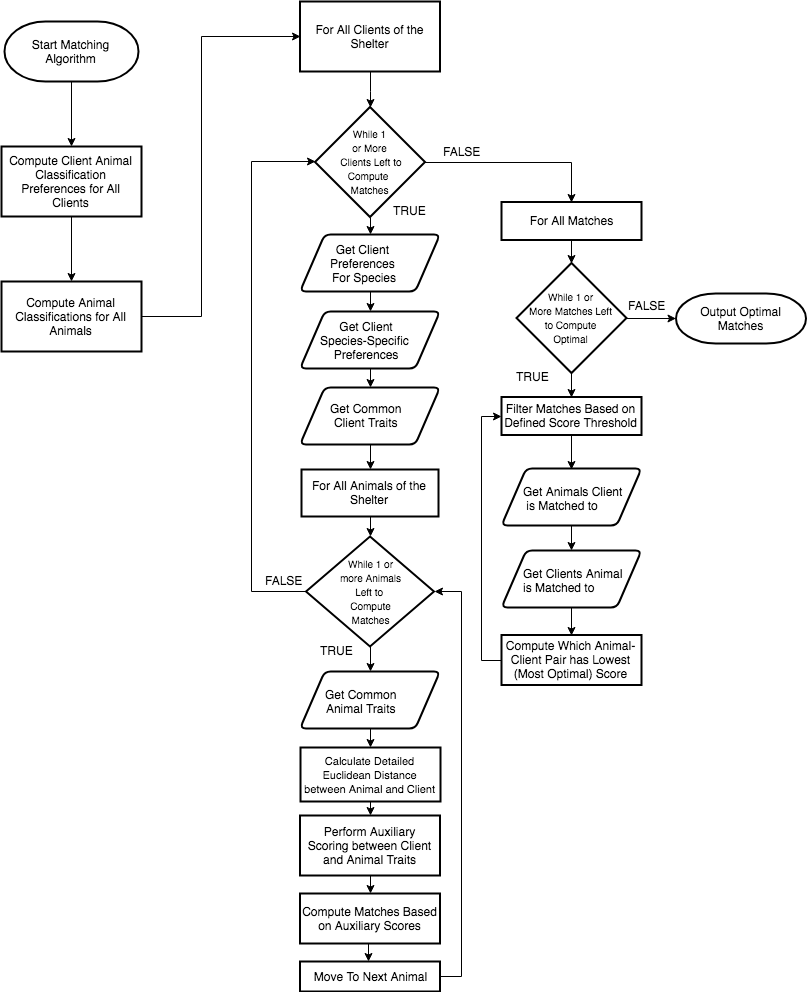

The diagram above was exported from draw.io. Its source (the exported page's mxGraphModel, read from the mxfile embedded in the PNG):
<mxGraphModel dx="817" dy="460" grid="1" gridSize="10" guides="1" tooltips="1" connect="1" arrows="1" fold="1" page="1" pageScale="1" pageWidth="850" pageHeight="1100" math="0" shadow="0">
  <root>
    <mxCell id="0" />
    <mxCell id="1" parent="0" />
    <mxCell id="0yHwtzi5fDyQcoNiCHOc-40" style="edgeStyle=orthogonalEdgeStyle;rounded=0;orthogonalLoop=1;jettySize=auto;html=1;exitX=0.5;exitY=1;exitDx=0;exitDy=0;entryX=0.5;entryY=0;entryDx=0;entryDy=0;" edge="1" parent="1" source="0yHwtzi5fDyQcoNiCHOc-34" target="0yHwtzi5fDyQcoNiCHOc-29">
      <mxGeometry relative="1" as="geometry" />
    </mxCell>
    <mxCell id="0yHwtzi5fDyQcoNiCHOc-34" value="" style="verticalLabelPosition=bottom;verticalAlign=top;html=1;strokeWidth=2;shape=parallelogram;perimeter=parallelogramPerimeter;whiteSpace=wrap;rounded=1;arcSize=12;size=0.1763085399449036;shadow=0;glass=0;comic=0;fillColor=none;" vertex="1" parent="1">
      <mxGeometry x="328.5" y="243" width="140" height="57" as="geometry" />
    </mxCell>
    <mxCell id="0yHwtzi5fDyQcoNiCHOc-38" style="edgeStyle=orthogonalEdgeStyle;rounded=0;orthogonalLoop=1;jettySize=auto;html=1;exitX=0.5;exitY=1;exitDx=0;exitDy=0;entryX=0.5;entryY=0;entryDx=0;entryDy=0;" edge="1" parent="1" source="0yHwtzi5fDyQcoNiCHOc-29" target="0yHwtzi5fDyQcoNiCHOc-32">
      <mxGeometry relative="1" as="geometry" />
    </mxCell>
    <mxCell id="0yHwtzi5fDyQcoNiCHOc-29" value="" style="verticalLabelPosition=bottom;verticalAlign=top;html=1;strokeWidth=2;shape=parallelogram;perimeter=parallelogramPerimeter;whiteSpace=wrap;rounded=1;arcSize=12;size=0.1763085399449036;shadow=0;glass=0;comic=0;fillColor=none;" vertex="1" parent="1">
      <mxGeometry x="328.5" y="320" width="140" height="57" as="geometry" />
    </mxCell>
    <mxCell id="5kpf-01tb3tntMo_4Sw0-10" style="edgeStyle=orthogonalEdgeStyle;rounded=0;orthogonalLoop=1;jettySize=auto;html=1;entryX=0.5;entryY=0;entryDx=0;entryDy=0;" parent="1" source="5kpf-01tb3tntMo_4Sw0-6" target="5kpf-01tb3tntMo_4Sw0-9" edge="1">
      <mxGeometry relative="1" as="geometry" />
    </mxCell>
    <mxCell id="5kpf-01tb3tntMo_4Sw0-6" value="&lt;div&gt;Start Matching Algorithm&lt;/div&gt;" style="strokeWidth=2;html=1;shape=mxgraph.flowchart.terminator;whiteSpace=wrap;shadow=0;glass=0;comic=0;" parent="1" vertex="1">
      <mxGeometry x="33" y="30" width="134" height="60" as="geometry" />
    </mxCell>
    <mxCell id="5kpf-01tb3tntMo_4Sw0-67" style="edgeStyle=orthogonalEdgeStyle;rounded=0;orthogonalLoop=1;jettySize=auto;html=1;entryX=0;entryY=0.5;entryDx=0;entryDy=0;entryPerimeter=0;startArrow=none;startFill=0;endArrow=classic;endFill=1;strokeWidth=1;exitX=0;exitY=0.5;exitDx=0;exitDy=0;exitPerimeter=0;jumpSize=0;" parent="1" source="5kpf-01tb3tntMo_4Sw0-7" edge="1">
      <mxGeometry relative="1" as="geometry">
        <Array as="points">
          <mxPoint x="280" y="600" />
          <mxPoint x="280" y="170" />
        </Array>
        <mxPoint x="341.5" y="638" as="sourcePoint" />
        <mxPoint x="344" y="170" as="targetPoint" />
      </mxGeometry>
    </mxCell>
    <mxCell id="0yHwtzi5fDyQcoNiCHOc-47" style="edgeStyle=orthogonalEdgeStyle;rounded=0;orthogonalLoop=1;jettySize=auto;html=1;exitX=0.5;exitY=1;exitDx=0;exitDy=0;exitPerimeter=0;entryX=0.5;entryY=0;entryDx=0;entryDy=0;" edge="1" parent="1" source="5kpf-01tb3tntMo_4Sw0-7" target="0yHwtzi5fDyQcoNiCHOc-45">
      <mxGeometry relative="1" as="geometry" />
    </mxCell>
    <mxCell id="5kpf-01tb3tntMo_4Sw0-7" value="&lt;font style=&quot;font-size: 10px&quot;&gt;While 1 or&lt;br&gt;more Animals&lt;br&gt;Left to&amp;nbsp;&lt;br&gt;Compute&lt;br&gt;Matches&lt;/font&gt;&lt;br&gt;" style="strokeWidth=2;html=1;shape=mxgraph.flowchart.decision;whiteSpace=wrap;shadow=0;glass=0;comic=0;" parent="1" vertex="1">
      <mxGeometry x="334.5" y="545" width="128" height="110" as="geometry" />
    </mxCell>
    <mxCell id="5kpf-01tb3tntMo_4Sw0-12" style="edgeStyle=orthogonalEdgeStyle;rounded=0;orthogonalLoop=1;jettySize=auto;html=1;entryX=0.5;entryY=0;entryDx=0;entryDy=0;" parent="1" source="5kpf-01tb3tntMo_4Sw0-9" target="5kpf-01tb3tntMo_4Sw0-11" edge="1">
      <mxGeometry relative="1" as="geometry" />
    </mxCell>
    <mxCell id="5kpf-01tb3tntMo_4Sw0-9" value="Compute Client Animal Classification Preferences for All Clients" style="rounded=0;whiteSpace=wrap;html=1;shadow=0;glass=0;comic=0;strokeWidth=2;" parent="1" vertex="1">
      <mxGeometry x="30" y="155" width="140" height="70" as="geometry" />
    </mxCell>
    <mxCell id="5kpf-01tb3tntMo_4Sw0-81" style="edgeStyle=orthogonalEdgeStyle;rounded=0;orthogonalLoop=1;jettySize=auto;html=1;entryX=0;entryY=0.5;entryDx=0;entryDy=0;startArrow=none;startFill=0;endArrow=classic;endFill=1;strokeWidth=1;" parent="1" source="5kpf-01tb3tntMo_4Sw0-11" target="5kpf-01tb3tntMo_4Sw0-44" edge="1">
      <mxGeometry relative="1" as="geometry">
        <Array as="points">
          <mxPoint x="230" y="325" />
          <mxPoint x="230" y="45" />
        </Array>
      </mxGeometry>
    </mxCell>
    <mxCell id="5kpf-01tb3tntMo_4Sw0-11" value="&lt;div&gt;Compute Animal Classifications for All Animals&lt;/div&gt;" style="rounded=0;whiteSpace=wrap;html=1;shadow=0;glass=0;comic=0;strokeWidth=2;" parent="1" vertex="1">
      <mxGeometry x="30" y="290" width="140" height="70" as="geometry" />
    </mxCell>
    <mxCell id="0yHwtzi5fDyQcoNiCHOc-51" style="edgeStyle=orthogonalEdgeStyle;rounded=0;orthogonalLoop=1;jettySize=auto;html=1;exitX=0.5;exitY=1;exitDx=0;exitDy=0;entryX=0.5;entryY=0;entryDx=0;entryDy=0;" edge="1" parent="1" source="5kpf-01tb3tntMo_4Sw0-16" target="5kpf-01tb3tntMo_4Sw0-70">
      <mxGeometry relative="1" as="geometry" />
    </mxCell>
    <mxCell id="5kpf-01tb3tntMo_4Sw0-16" value="Perform Auxiliary Scoring between Client and Animal Traits&lt;br&gt;" style="rounded=0;whiteSpace=wrap;html=1;shadow=0;glass=0;comic=0;strokeWidth=2;" parent="1" vertex="1">
      <mxGeometry x="328.5" y="824" width="140" height="60" as="geometry" />
    </mxCell>
    <mxCell id="5kpf-01tb3tntMo_4Sw0-24" value="&lt;div align=&quot;center&quot;&gt;Get Client &lt;br&gt;&lt;/div&gt;&lt;div align=&quot;center&quot;&gt;Preferences &lt;br&gt;&lt;/div&gt;&lt;div align=&quot;center&quot;&gt;For Species&lt;br&gt;&lt;/div&gt;" style="text;html=1;resizable=0;points=[];autosize=1;align=left;verticalAlign=top;spacingTop=-4;" parent="1" vertex="1">
      <mxGeometry x="356.5" y="248.5" width="90" height="40" as="geometry" />
    </mxCell>
    <mxCell id="0yHwtzi5fDyQcoNiCHOc-44" style="edgeStyle=orthogonalEdgeStyle;rounded=0;orthogonalLoop=1;jettySize=auto;html=1;exitX=0.5;exitY=1;exitDx=0;exitDy=0;entryX=0.5;entryY=0;entryDx=0;entryDy=0;entryPerimeter=0;" edge="1" parent="1" source="5kpf-01tb3tntMo_4Sw0-35" target="5kpf-01tb3tntMo_4Sw0-7">
      <mxGeometry relative="1" as="geometry" />
    </mxCell>
    <mxCell id="5kpf-01tb3tntMo_4Sw0-35" value="For All Animals of the Shelter" style="rounded=0;whiteSpace=wrap;html=1;shadow=0;glass=0;comic=0;strokeWidth=2;" parent="1" vertex="1">
      <mxGeometry x="330" y="478" width="137" height="47" as="geometry" />
    </mxCell>
    <mxCell id="5kpf-01tb3tntMo_4Sw0-80" style="edgeStyle=orthogonalEdgeStyle;rounded=0;orthogonalLoop=1;jettySize=auto;html=1;entryX=0.5;entryY=0;entryDx=0;entryDy=0;entryPerimeter=0;startArrow=none;startFill=0;endArrow=classic;endFill=1;strokeWidth=1;" parent="1" source="5kpf-01tb3tntMo_4Sw0-44" target="5kpf-01tb3tntMo_4Sw0-54" edge="1">
      <mxGeometry relative="1" as="geometry" />
    </mxCell>
    <mxCell id="5kpf-01tb3tntMo_4Sw0-44" value="For All Clients of the Shelter" style="rounded=0;whiteSpace=wrap;html=1;shadow=0;glass=0;comic=0;strokeWidth=2;fillColor=none;" parent="1" vertex="1">
      <mxGeometry x="328.5" y="10" width="140" height="70" as="geometry" />
    </mxCell>
    <mxCell id="5kpf-01tb3tntMo_4Sw0-57" style="edgeStyle=orthogonalEdgeStyle;rounded=0;orthogonalLoop=1;jettySize=auto;html=1;startArrow=none;startFill=0;endArrow=classic;endFill=1;strokeWidth=1;entryX=0.5;entryY=0;entryDx=0;entryDy=0;" parent="1" source="5kpf-01tb3tntMo_4Sw0-54" target="5kpf-01tb3tntMo_4Sw0-73" edge="1">
      <mxGeometry relative="1" as="geometry">
        <mxPoint x="739.5" y="964" as="targetPoint" />
      </mxGeometry>
    </mxCell>
    <mxCell id="0yHwtzi5fDyQcoNiCHOc-39" style="edgeStyle=orthogonalEdgeStyle;rounded=0;orthogonalLoop=1;jettySize=auto;html=1;exitX=0.5;exitY=1;exitDx=0;exitDy=0;exitPerimeter=0;entryX=0.5;entryY=0;entryDx=0;entryDy=0;" edge="1" parent="1" source="5kpf-01tb3tntMo_4Sw0-54" target="0yHwtzi5fDyQcoNiCHOc-34">
      <mxGeometry relative="1" as="geometry" />
    </mxCell>
    <mxCell id="5kpf-01tb3tntMo_4Sw0-54" value="&lt;font style=&quot;font-size: 10px&quot;&gt;&amp;nbsp;While 1 &lt;br&gt;or More&lt;br&gt;&amp;nbsp;Clients Left to Compute &lt;br&gt;Matches &lt;/font&gt;" style="strokeWidth=2;html=1;shape=mxgraph.flowchart.decision;whiteSpace=wrap;shadow=0;glass=0;comic=0;" parent="1" vertex="1">
      <mxGeometry x="343.5" y="115.5" width="110" height="110" as="geometry" />
    </mxCell>
    <mxCell id="5kpf-01tb3tntMo_4Sw0-60" value="&lt;div&gt;TRUE&lt;/div&gt;&lt;div&gt;&lt;br&gt;&lt;/div&gt;" style="text;html=1;resizable=0;points=[];autosize=1;align=left;verticalAlign=top;spacingTop=-4;" parent="1" vertex="1">
      <mxGeometry x="419.5" y="210" width="50" height="30" as="geometry" />
    </mxCell>
    <mxCell id="5kpf-01tb3tntMo_4Sw0-61" value="FALSE" style="text;html=1;resizable=0;points=[];autosize=1;align=left;verticalAlign=top;spacingTop=-4;" parent="1" vertex="1">
      <mxGeometry x="469.5" y="150.5" width="50" height="20" as="geometry" />
    </mxCell>
    <mxCell id="5kpf-01tb3tntMo_4Sw0-63" value="TRUE" style="text;html=1;resizable=0;points=[];autosize=1;align=left;verticalAlign=top;spacingTop=-4;" parent="1" vertex="1">
      <mxGeometry x="347" y="650" width="50" height="20" as="geometry" />
    </mxCell>
    <mxCell id="5kpf-01tb3tntMo_4Sw0-64" value="FALSE" style="text;html=1;resizable=0;points=[];autosize=1;align=left;verticalAlign=top;spacingTop=-4;" parent="1" vertex="1">
      <mxGeometry x="292" y="580" width="50" height="20" as="geometry" />
    </mxCell>
    <mxCell id="0yHwtzi5fDyQcoNiCHOc-52" style="edgeStyle=orthogonalEdgeStyle;rounded=0;orthogonalLoop=1;jettySize=auto;html=1;exitX=0.5;exitY=1;exitDx=0;exitDy=0;entryX=0.5;entryY=0;entryDx=0;entryDy=0;" edge="1" parent="1" source="5kpf-01tb3tntMo_4Sw0-70">
      <mxGeometry relative="1" as="geometry">
        <mxPoint x="397" y="970" as="targetPoint" />
      </mxGeometry>
    </mxCell>
    <mxCell id="5kpf-01tb3tntMo_4Sw0-70" value="Compute Matches Based on Auxiliary Scores" style="rounded=0;whiteSpace=wrap;html=1;shadow=0;glass=0;comic=0;strokeWidth=2;" parent="1" vertex="1">
      <mxGeometry x="328.5" y="902" width="140" height="50" as="geometry" />
    </mxCell>
    <mxCell id="0yHwtzi5fDyQcoNiCHOc-63" style="edgeStyle=orthogonalEdgeStyle;rounded=0;jumpSize=0;orthogonalLoop=1;jettySize=auto;html=1;exitX=0.5;exitY=1;exitDx=0;exitDy=0;entryX=0.5;entryY=0;entryDx=0;entryDy=0;entryPerimeter=0;strokeWidth=1;" edge="1" parent="1" source="5kpf-01tb3tntMo_4Sw0-73" target="0yHwtzi5fDyQcoNiCHOc-58">
      <mxGeometry relative="1" as="geometry" />
    </mxCell>
    <mxCell id="5kpf-01tb3tntMo_4Sw0-73" value="For All Matches" style="rounded=0;whiteSpace=wrap;html=1;shadow=0;glass=0;comic=0;strokeWidth=2;fillColor=none;" parent="1" vertex="1">
      <mxGeometry x="530" y="210.5" width="140" height="38" as="geometry" />
    </mxCell>
    <mxCell id="5kpf-01tb3tntMo_4Sw0-76" value="&lt;div&gt;Output Optimal Matches&lt;/div&gt;" style="strokeWidth=2;html=1;shape=mxgraph.flowchart.terminator;whiteSpace=wrap;shadow=0;glass=0;comic=0;fillColor=none;" parent="1" vertex="1">
      <mxGeometry x="704.5" y="302" width="130" height="50" as="geometry" />
    </mxCell>
    <mxCell id="0yHwtzi5fDyQcoNiCHOc-5" value="&lt;div style=&quot;text-align: center&quot;&gt;&lt;span&gt;Get Client&lt;/span&gt;&lt;/div&gt;&lt;div style=&quot;text-align: center&quot;&gt;&lt;span&gt;Species-&lt;/span&gt;&lt;span&gt;Specific&amp;nbsp;&lt;/span&gt;&lt;/div&gt;&lt;div style=&quot;text-align: center&quot;&gt;&lt;span&gt;Preferences&lt;/span&gt;&lt;/div&gt;" style="text;html=1;resizable=0;points=[];autosize=1;align=left;verticalAlign=top;spacingTop=-4;" vertex="1" parent="1">
      <mxGeometry x="346.5" y="326" width="110" height="40" as="geometry" />
    </mxCell>
    <mxCell id="0yHwtzi5fDyQcoNiCHOc-43" style="edgeStyle=orthogonalEdgeStyle;rounded=0;orthogonalLoop=1;jettySize=auto;html=1;exitX=0.5;exitY=1;exitDx=0;exitDy=0;entryX=0.5;entryY=0;entryDx=0;entryDy=0;" edge="1" parent="1" source="0yHwtzi5fDyQcoNiCHOc-32" target="5kpf-01tb3tntMo_4Sw0-35">
      <mxGeometry relative="1" as="geometry" />
    </mxCell>
    <mxCell id="0yHwtzi5fDyQcoNiCHOc-32" value="" style="verticalLabelPosition=bottom;verticalAlign=top;html=1;strokeWidth=2;shape=parallelogram;perimeter=parallelogramPerimeter;whiteSpace=wrap;rounded=1;arcSize=12;size=0.1763085399449036;shadow=0;glass=0;comic=0;fillColor=none;" vertex="1" parent="1">
      <mxGeometry x="328.5" y="396" width="140" height="57" as="geometry" />
    </mxCell>
    <mxCell id="0yHwtzi5fDyQcoNiCHOc-33" value="&lt;div style=&quot;text-align: center&quot;&gt;Get Common&lt;/div&gt;&lt;div style=&quot;text-align: center&quot;&gt;Client Traits&lt;/div&gt;" style="text;html=1;resizable=0;points=[];autosize=1;align=left;verticalAlign=top;spacingTop=-4;" vertex="1" parent="1">
      <mxGeometry x="356.5" y="408" width="90" height="30" as="geometry" />
    </mxCell>
    <mxCell id="0yHwtzi5fDyQcoNiCHOc-49" style="edgeStyle=orthogonalEdgeStyle;rounded=0;orthogonalLoop=1;jettySize=auto;html=1;exitX=0.5;exitY=1;exitDx=0;exitDy=0;entryX=0.5;entryY=0;entryDx=0;entryDy=0;" edge="1" parent="1" source="0yHwtzi5fDyQcoNiCHOc-45" target="0yHwtzi5fDyQcoNiCHOc-48">
      <mxGeometry relative="1" as="geometry" />
    </mxCell>
    <mxCell id="0yHwtzi5fDyQcoNiCHOc-45" value="" style="verticalLabelPosition=bottom;verticalAlign=top;html=1;strokeWidth=2;shape=parallelogram;perimeter=parallelogramPerimeter;whiteSpace=wrap;rounded=1;arcSize=12;size=0.1763085399449036;shadow=0;glass=0;comic=0;fillColor=none;" vertex="1" parent="1">
      <mxGeometry x="328.5" y="680" width="140" height="57" as="geometry" />
    </mxCell>
    <mxCell id="0yHwtzi5fDyQcoNiCHOc-46" value="&lt;div style=&quot;text-align: center&quot;&gt;Get Common&lt;/div&gt;&lt;div style=&quot;text-align: center&quot;&gt;Animal Traits&lt;/div&gt;" style="text;html=1;resizable=0;points=[];autosize=1;align=left;verticalAlign=top;spacingTop=-4;" vertex="1" parent="1">
      <mxGeometry x="352" y="693.5" width="90" height="30" as="geometry" />
    </mxCell>
    <mxCell id="0yHwtzi5fDyQcoNiCHOc-50" style="edgeStyle=orthogonalEdgeStyle;rounded=0;orthogonalLoop=1;jettySize=auto;html=1;exitX=0.5;exitY=1;exitDx=0;exitDy=0;entryX=0.5;entryY=0;entryDx=0;entryDy=0;" edge="1" parent="1" source="0yHwtzi5fDyQcoNiCHOc-48" target="5kpf-01tb3tntMo_4Sw0-16">
      <mxGeometry relative="1" as="geometry" />
    </mxCell>
    <mxCell id="0yHwtzi5fDyQcoNiCHOc-48" value="&lt;font style=&quot;font-size: 11px&quot;&gt;Calculate Detailed Euclidean Distance between Animal and Client&lt;/font&gt;" style="rounded=0;whiteSpace=wrap;html=1;shadow=0;glass=0;comic=0;strokeWidth=2;" vertex="1" parent="1">
      <mxGeometry x="329" y="756" width="140" height="54" as="geometry" />
    </mxCell>
    <mxCell id="0yHwtzi5fDyQcoNiCHOc-56" style="edgeStyle=orthogonalEdgeStyle;rounded=0;orthogonalLoop=1;jettySize=auto;html=1;exitX=1;exitY=0.5;exitDx=0;exitDy=0;entryX=1;entryY=0.5;entryDx=0;entryDy=0;entryPerimeter=0;" edge="1" parent="1" source="0yHwtzi5fDyQcoNiCHOc-53" target="5kpf-01tb3tntMo_4Sw0-7">
      <mxGeometry relative="1" as="geometry">
        <Array as="points">
          <mxPoint x="490" y="985" />
          <mxPoint x="490" y="600" />
        </Array>
      </mxGeometry>
    </mxCell>
    <mxCell id="0yHwtzi5fDyQcoNiCHOc-53" value="Move To Next Animal" style="rounded=0;whiteSpace=wrap;html=1;shadow=0;glass=0;comic=0;strokeWidth=2;" vertex="1" parent="1">
      <mxGeometry x="328.5" y="970" width="140" height="30" as="geometry" />
    </mxCell>
    <mxCell id="0yHwtzi5fDyQcoNiCHOc-62" style="edgeStyle=orthogonalEdgeStyle;rounded=0;jumpSize=0;orthogonalLoop=1;jettySize=auto;html=1;exitX=1;exitY=0.5;exitDx=0;exitDy=0;exitPerimeter=0;strokeWidth=1;" edge="1" parent="1" source="0yHwtzi5fDyQcoNiCHOc-58" target="5kpf-01tb3tntMo_4Sw0-76">
      <mxGeometry relative="1" as="geometry" />
    </mxCell>
    <mxCell id="0yHwtzi5fDyQcoNiCHOc-66" style="edgeStyle=orthogonalEdgeStyle;rounded=0;jumpSize=0;orthogonalLoop=1;jettySize=auto;html=1;exitX=0.5;exitY=1;exitDx=0;exitDy=0;exitPerimeter=0;entryX=0.5;entryY=0;entryDx=0;entryDy=0;strokeWidth=1;" edge="1" parent="1" source="0yHwtzi5fDyQcoNiCHOc-58" target="0yHwtzi5fDyQcoNiCHOc-65">
      <mxGeometry relative="1" as="geometry" />
    </mxCell>
    <mxCell id="0yHwtzi5fDyQcoNiCHOc-58" value="&lt;span style=&quot;font-size: 10px&quot;&gt;While 1 or&lt;br&gt;&amp;nbsp;More Matches Left &lt;br&gt;to Compute&lt;br&gt;Optimal&lt;br&gt;&lt;/span&gt;" style="strokeWidth=2;html=1;shape=mxgraph.flowchart.decision;whiteSpace=wrap;shadow=0;glass=0;comic=0;" vertex="1" parent="1">
      <mxGeometry x="545" y="271.5" width="110" height="110" as="geometry" />
    </mxCell>
    <mxCell id="0yHwtzi5fDyQcoNiCHOc-64" value="FALSE" style="text;html=1;resizable=0;points=[];autosize=1;align=left;verticalAlign=top;spacingTop=-4;" vertex="1" parent="1">
      <mxGeometry x="654.5" y="305" width="50" height="20" as="geometry" />
    </mxCell>
    <mxCell id="0yHwtzi5fDyQcoNiCHOc-69" style="edgeStyle=orthogonalEdgeStyle;rounded=0;jumpSize=0;orthogonalLoop=1;jettySize=auto;html=1;exitX=0.5;exitY=1;exitDx=0;exitDy=0;entryX=0.5;entryY=0;entryDx=0;entryDy=0;strokeWidth=1;" edge="1" parent="1" source="0yHwtzi5fDyQcoNiCHOc-65">
      <mxGeometry relative="1" as="geometry">
        <mxPoint x="600" y="478" as="targetPoint" />
      </mxGeometry>
    </mxCell>
    <mxCell id="0yHwtzi5fDyQcoNiCHOc-65" value="Filter Matches Based on Defined Score Threshold" style="rounded=0;whiteSpace=wrap;html=1;shadow=0;glass=0;comic=0;strokeWidth=2;fillColor=none;" vertex="1" parent="1">
      <mxGeometry x="530" y="405.5" width="140" height="38" as="geometry" />
    </mxCell>
    <mxCell id="0yHwtzi5fDyQcoNiCHOc-67" value="TRUE" style="text;html=1;resizable=0;points=[];autosize=1;align=left;verticalAlign=top;spacingTop=-4;" vertex="1" parent="1">
      <mxGeometry x="543" y="376" width="50" height="20" as="geometry" />
    </mxCell>
    <mxCell id="0yHwtzi5fDyQcoNiCHOc-84" style="edgeStyle=orthogonalEdgeStyle;rounded=0;jumpSize=0;orthogonalLoop=1;jettySize=auto;html=1;exitX=0;exitY=0.5;exitDx=0;exitDy=0;entryX=0;entryY=0.5;entryDx=0;entryDy=0;strokeWidth=1;" edge="1" parent="1" source="0yHwtzi5fDyQcoNiCHOc-70" target="0yHwtzi5fDyQcoNiCHOc-65">
      <mxGeometry relative="1" as="geometry" />
    </mxCell>
    <mxCell id="0yHwtzi5fDyQcoNiCHOc-70" value="Compute Which Animal-Client Pair has Lowest (Most Optimal) Score" style="rounded=0;whiteSpace=wrap;html=1;shadow=0;glass=0;comic=0;strokeWidth=2;fillColor=none;" vertex="1" parent="1">
      <mxGeometry x="530" y="643.5" width="140" height="50" as="geometry" />
    </mxCell>
    <mxCell id="0yHwtzi5fDyQcoNiCHOc-78" style="edgeStyle=orthogonalEdgeStyle;rounded=0;jumpSize=0;orthogonalLoop=1;jettySize=auto;html=1;exitX=0.5;exitY=1;exitDx=0;exitDy=0;entryX=0.5;entryY=0;entryDx=0;entryDy=0;strokeWidth=1;" edge="1" parent="1" source="0yHwtzi5fDyQcoNiCHOc-73" target="0yHwtzi5fDyQcoNiCHOc-76">
      <mxGeometry relative="1" as="geometry" />
    </mxCell>
    <mxCell id="0yHwtzi5fDyQcoNiCHOc-80" value="" style="group" vertex="1" connectable="0" parent="1">
      <mxGeometry x="530" y="559" width="140" height="57" as="geometry" />
    </mxCell>
    <mxCell id="0yHwtzi5fDyQcoNiCHOc-76" value="" style="verticalLabelPosition=bottom;verticalAlign=top;html=1;strokeWidth=2;shape=parallelogram;perimeter=parallelogramPerimeter;whiteSpace=wrap;rounded=1;arcSize=12;size=0.1763085399449036;shadow=0;glass=0;comic=0;fillColor=none;" vertex="1" parent="0yHwtzi5fDyQcoNiCHOc-80">
      <mxGeometry width="140" height="57" as="geometry" />
    </mxCell>
    <mxCell id="0yHwtzi5fDyQcoNiCHOc-77" value="Get Clients Animal&lt;br&gt;is Matched to&lt;br&gt;" style="text;html=1;resizable=0;points=[];autosize=1;align=left;verticalAlign=top;spacingTop=-4;" vertex="1" parent="0yHwtzi5fDyQcoNiCHOc-80">
      <mxGeometry x="20" y="13.5" width="110" height="30" as="geometry" />
    </mxCell>
    <mxCell id="0yHwtzi5fDyQcoNiCHOc-81" value="" style="group" vertex="1" connectable="0" parent="1">
      <mxGeometry x="530" y="477" width="140" height="57" as="geometry" />
    </mxCell>
    <mxCell id="0yHwtzi5fDyQcoNiCHOc-73" value="" style="verticalLabelPosition=bottom;verticalAlign=top;html=1;strokeWidth=2;shape=parallelogram;perimeter=parallelogramPerimeter;whiteSpace=wrap;rounded=1;arcSize=12;size=0.1763085399449036;shadow=0;glass=0;comic=0;fillColor=none;" vertex="1" parent="0yHwtzi5fDyQcoNiCHOc-81">
      <mxGeometry width="140" height="57" as="geometry" />
    </mxCell>
    <mxCell id="0yHwtzi5fDyQcoNiCHOc-74" value="Get Animals Client&lt;br&gt;&amp;nbsp;is Matched to" style="text;html=1;resizable=0;points=[];autosize=1;align=left;verticalAlign=top;spacingTop=-4;" vertex="1" parent="0yHwtzi5fDyQcoNiCHOc-81">
      <mxGeometry x="20" y="13.5" width="110" height="30" as="geometry" />
    </mxCell>
    <mxCell id="0yHwtzi5fDyQcoNiCHOc-83" style="edgeStyle=orthogonalEdgeStyle;rounded=0;jumpSize=0;orthogonalLoop=1;jettySize=auto;html=1;exitX=0.5;exitY=1;exitDx=0;exitDy=0;entryX=0.5;entryY=0;entryDx=0;entryDy=0;strokeWidth=1;" edge="1" parent="1" source="0yHwtzi5fDyQcoNiCHOc-76" target="0yHwtzi5fDyQcoNiCHOc-70">
      <mxGeometry relative="1" as="geometry" />
    </mxCell>
  </root>
</mxGraphModel>